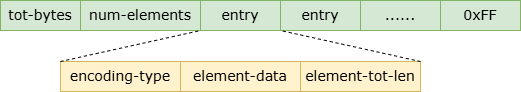

The diagram above was exported from draw.io. Its source (the exported page's mxGraphModel, read from the mxfile embedded in the PNG):
<mxGraphModel dx="1647" dy="839" grid="1" gridSize="10" guides="1" tooltips="1" connect="1" arrows="1" fold="1" page="1" pageScale="1" pageWidth="827" pageHeight="1169" math="0" shadow="0">
  <root>
    <mxCell id="0" />
    <mxCell id="1" parent="0" />
    <mxCell id="bxE5U41FY-K4eCl5p94s-1" value="&lt;font style=&quot;font-size: 14px;&quot; face=&quot;Verdana&quot;&gt;tot-bytes&lt;/font&gt;" style="rounded=0;whiteSpace=wrap;html=1;fillColor=#d5e8d4;strokeColor=#82b366;" vertex="1" parent="1">
      <mxGeometry x="350" y="430" width="80" height="30" as="geometry" />
    </mxCell>
    <mxCell id="bxE5U41FY-K4eCl5p94s-2" value="&lt;font style=&quot;font-size: 14px;&quot; face=&quot;Verdana&quot;&gt;num-elements&lt;/font&gt;" style="rounded=0;whiteSpace=wrap;html=1;fillColor=#d5e8d4;strokeColor=#82b366;" vertex="1" parent="1">
      <mxGeometry x="430" y="430" width="120" height="30" as="geometry" />
    </mxCell>
    <mxCell id="bxE5U41FY-K4eCl5p94s-3" value="&lt;font style=&quot;font-size: 14px;&quot; face=&quot;Verdana&quot;&gt;entry&lt;/font&gt;" style="rounded=0;whiteSpace=wrap;html=1;fillColor=#d5e8d4;strokeColor=#82b366;" vertex="1" parent="1">
      <mxGeometry x="550" y="430" width="80" height="30" as="geometry" />
    </mxCell>
    <mxCell id="bxE5U41FY-K4eCl5p94s-4" value="&lt;font style=&quot;font-size: 14px;&quot; face=&quot;Verdana&quot;&gt;entry&lt;/font&gt;" style="rounded=0;whiteSpace=wrap;html=1;fillColor=#d5e8d4;strokeColor=#82b366;" vertex="1" parent="1">
      <mxGeometry x="630" y="430" width="80" height="30" as="geometry" />
    </mxCell>
    <mxCell id="bxE5U41FY-K4eCl5p94s-5" value="&lt;font style=&quot;font-size: 14px;&quot; face=&quot;Verdana&quot;&gt;......&lt;/font&gt;" style="rounded=0;whiteSpace=wrap;html=1;fillColor=#d5e8d4;strokeColor=#82b366;" vertex="1" parent="1">
      <mxGeometry x="710" y="430" width="80" height="30" as="geometry" />
    </mxCell>
    <mxCell id="bxE5U41FY-K4eCl5p94s-6" value="&lt;font face=&quot;Verdana&quot;&gt;&lt;span style=&quot;font-size: 14px;&quot;&gt;0xFF&lt;/span&gt;&lt;/font&gt;" style="rounded=0;whiteSpace=wrap;html=1;fillColor=#d5e8d4;strokeColor=#82b366;" vertex="1" parent="1">
      <mxGeometry x="790" y="430" width="80" height="30" as="geometry" />
    </mxCell>
    <mxCell id="bxE5U41FY-K4eCl5p94s-10" value="" style="group" vertex="1" connectable="0" parent="1">
      <mxGeometry x="410" y="491" width="360" height="30" as="geometry" />
    </mxCell>
    <mxCell id="bxE5U41FY-K4eCl5p94s-7" value="&lt;font style=&quot;font-size: 14px;&quot; face=&quot;Verdana&quot;&gt;encoding-type&lt;/font&gt;" style="rounded=0;whiteSpace=wrap;html=1;fillColor=#fff2cc;strokeColor=#d6b656;" vertex="1" parent="bxE5U41FY-K4eCl5p94s-10">
      <mxGeometry width="120" height="30" as="geometry" />
    </mxCell>
    <mxCell id="bxE5U41FY-K4eCl5p94s-8" value="&lt;font style=&quot;font-size: 14px;&quot; face=&quot;Verdana&quot;&gt;element-data&lt;/font&gt;&lt;span style=&quot;color: rgba(0, 0, 0, 0); font-family: monospace; font-size: 0px; text-align: start; text-wrap-mode: nowrap;&quot;&gt;%3CmxGraphModel%3E%3Croot%3E%3CmxCell%20id%3D%220%22%2F%3E%3CmxCell%20id%3D%221%22%20parent%3D%220%22%2F%3E%3CmxCell%20id%3D%222%22%20value%3D%22%26lt%3Bfont%20style%3D%26quot%3Bfont-size%3A%2014px%3B%26quot%3B%20face%3D%26quot%3BVerdana%26quot%3B%26gt%3Bencoding-type%26lt%3B%2Ffont%26gt%3B%22%20style%3D%22rounded%3D0%3BwhiteSpace%3Dwrap%3Bhtml%3D1%3BfillColor%3D%23d5e8d4%3BstrokeColor%3D%2382b366%3B%22%20vertex%3D%221%22%20parent%3D%221%22%3E%3CmxGeometry%20x%3D%22300%22%20y%3D%22540%22%20width%3D%22120%22%20height%3D%2230%22%20as%3D%22geometry%22%2F%3E%3C%2FmxCell%3E%3C%2Froot%3E%3C%2FmxGraphModel%3E&lt;/span&gt;" style="rounded=0;whiteSpace=wrap;html=1;fillColor=#fff2cc;strokeColor=#d6b656;" vertex="1" parent="bxE5U41FY-K4eCl5p94s-10">
      <mxGeometry x="120" width="120" height="30" as="geometry" />
    </mxCell>
    <mxCell id="bxE5U41FY-K4eCl5p94s-9" value="&lt;font style=&quot;font-size: 14px;&quot; face=&quot;Verdana&quot;&gt;element-tot-len&lt;/font&gt;" style="rounded=0;whiteSpace=wrap;html=1;fillColor=#fff2cc;strokeColor=#d6b656;" vertex="1" parent="bxE5U41FY-K4eCl5p94s-10">
      <mxGeometry x="240" width="120" height="30" as="geometry" />
    </mxCell>
    <mxCell id="bxE5U41FY-K4eCl5p94s-11" value="" style="endArrow=none;dashed=1;html=1;rounded=0;entryX=1;entryY=1;entryDx=0;entryDy=0;exitX=0;exitY=0;exitDx=0;exitDy=0;" edge="1" parent="1" source="bxE5U41FY-K4eCl5p94s-7" target="bxE5U41FY-K4eCl5p94s-2">
      <mxGeometry width="50" height="50" relative="1" as="geometry">
        <mxPoint x="390" y="450" as="sourcePoint" />
        <mxPoint x="440" y="400" as="targetPoint" />
      </mxGeometry>
    </mxCell>
    <mxCell id="bxE5U41FY-K4eCl5p94s-12" value="" style="endArrow=none;dashed=1;html=1;rounded=0;entryX=0;entryY=1;entryDx=0;entryDy=0;exitX=1;exitY=0;exitDx=0;exitDy=0;" edge="1" parent="1" source="bxE5U41FY-K4eCl5p94s-9" target="bxE5U41FY-K4eCl5p94s-4">
      <mxGeometry width="50" height="50" relative="1" as="geometry">
        <mxPoint x="390" y="450" as="sourcePoint" />
        <mxPoint x="440" y="400" as="targetPoint" />
      </mxGeometry>
    </mxCell>
  </root>
</mxGraphModel>